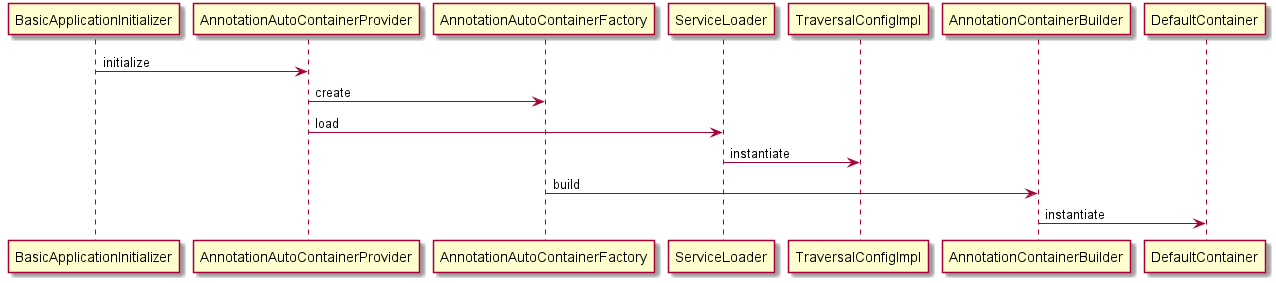

The diagram above was rendered by PlantUML. Its source (embedded in the PNG):
@startuml

BasicApplicationInitializer -> AnnotationAutoContainerProvider: initialize
AnnotationAutoContainerProvider -> AnnotationAutoContainerFactory: create
AnnotationAutoContainerProvider -> ServiceLoader: load
ServiceLoader -> TraversalConfigImpl: instantiate
AnnotationAutoContainerFactory -> AnnotationContainerBuilder : build
AnnotationContainerBuilder -> DefaultContainer: instantiate

@enduml